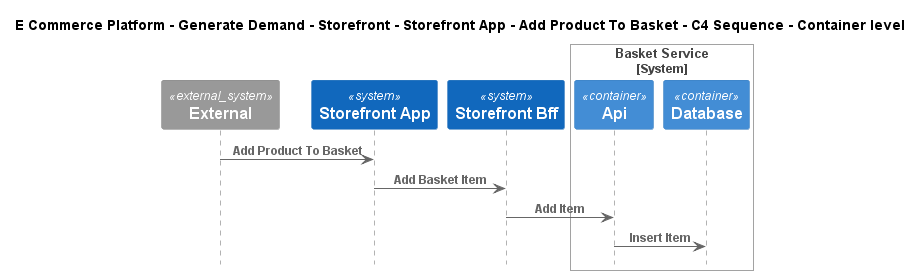

The diagram above was rendered by PlantUML. Its source (embedded in the PNG):
@startuml
!include ..\..\..\..\..\..\..\.c4s\C4_Sequence.puml

title E Commerce Platform - Generate Demand - Storefront - Storefront App - Add Product To Basket - C4 Sequence - Container level

System_Ext(C4InterFlow.SoftwareSystems.ExternalSystem, "External", "")
System(ECommercePlatform.GenerateDemand.Storefront.SoftwareSystems.StorefrontApp, "Storefront App", "")
System(ECommercePlatform.GenerateDemand.Storefront.SoftwareSystems.StorefrontBff, "Storefront Bff", "")

System_Boundary(ECommercePlatform.GenerateDemand.Basket.SoftwareSystems.BasketService, "Basket Service")
    Container(ECommercePlatform.GenerateDemand.Basket.SoftwareSystems.BasketService.Containers.Api, "Api", "", "")
    Container(ECommercePlatform.GenerateDemand.Basket.SoftwareSystems.BasketService.Containers.Database, "Database", "", "")
Boundary_End()

Rel(C4InterFlow.SoftwareSystems.ExternalSystem, ECommercePlatform.GenerateDemand.Storefront.SoftwareSystems.StorefrontApp, "Add Product To Basket")
Rel(ECommercePlatform.GenerateDemand.Storefront.SoftwareSystems.StorefrontApp, ECommercePlatform.GenerateDemand.Storefront.SoftwareSystems.StorefrontBff, "Add Basket Item")
Rel(ECommercePlatform.GenerateDemand.Storefront.SoftwareSystems.StorefrontBff, ECommercePlatform.GenerateDemand.Basket.SoftwareSystems.BasketService.Containers.Api, "Add Item")
Rel(ECommercePlatform.GenerateDemand.Basket.SoftwareSystems.BasketService.Containers.Api, ECommercePlatform.GenerateDemand.Basket.SoftwareSystems.BasketService.Containers.Database, "Insert Item")


@enduml